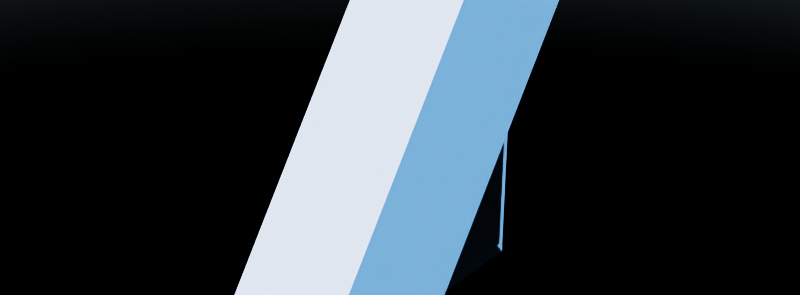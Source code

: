 # Source: Wall_1_Triangle.blend  (saved by Blender 4.5.87; exported with 4.5.12 LTS)
import bpy
from mathutils import Matrix  # noqa: F401  (used for matrix-valued properties, if any)

bpy.ops.wm.read_factory_settings(use_empty=True)
scene = bpy.context.scene
scene.name = 'Scene'

# ---- materials (node trees are filled in below, after node groups)
mat_wall_ext = bpy.data.materials.new('Wall_Ext')

# ---- material node trees
mat_wall_ext.use_nodes = True; mat_wall_ext.node_tree.nodes.clear()
_N = mat_wall_ext.node_tree.nodes; _L = mat_wall_ext.node_tree.links
n0 = _N.new('ShaderNodeBsdfPrincipled'); n0.name = 'Principled BSDF'; n0.location = (10, 300)
n1 = _N.new('ShaderNodeOutputMaterial'); n1.name = 'Material Output'; n1.location = (300, 300)
_L.new(n0.outputs[0], n1.inputs[0])
n1.is_active_output = True

# ---- world
world_world = bpy.data.worlds.new('World'); scene.world = world_world
world_world.use_nodes = True; world_world.node_tree.nodes.clear()
_N = world_world.node_tree.nodes; _L = world_world.node_tree.links
n0 = _N.new('ShaderNodeOutputWorld'); n0.name = 'World Output'; n0.location = (623, 331)
n1 = _N.new('ShaderNodeBackground'); n1.name = 'Background'; n1.location = (387, 335)
n2 = _N.new('ShaderNodeTexSky'); n2.name = 'Sky Texture'; n2.location = (-73, 487)
n2.sun_size = 0.08727
n2.sun_intensity = 0.025
n2.sun_rotation = 3.517
n2.air_density = 1.25
n2.dust_density = 0.75
n2.ozone_density = 10.0
_L.new(n1.outputs[0], n0.inputs[0])
_L.new(n2.outputs[0], n1.inputs[0])
n0.is_active_output = True
world_world.color = (0.05088, 0.05088, 0.05088)
world_world.use_sun_shadow = False
world_world.sun_shadow_jitter_overblur = 0.0

# ---- meshes
me_cube_005 = bpy.data.meshes.new('Cube.005')
me_cube_005.from_pydata([(0.07, 0.5692, 0.15), (0.07, 0.5692, 2.545), (0.075, 0.5749, -3.576e-07), (0.07, 0.5749, 0.15), (0.075, 0.4503, 0.0), (0.075, 0.4503, 0.15), (0.075, 0.5, 2.55), (0.075, 0.5, 0.15), (0.0, 0.575, 0.15), (0.0, 0.575, -3.502e-07), (0.0, 0.45, 0.15), (-0.07, 0.5692, 0.15), (-0.07, 0.5692, 2.545), (-0.075, 0.5749, -3.576e-07), (-0.07, 0.5749, 0.15), (-0.075, 0.4503, 0.0), (-0.075, 0.4503, 0.15), (-0.075, 0.5, 2.55), (-0.075, 0.5, 0.15), (0.075, -1.443, 0.15), (0.075, 0.2172, 2.55), (0.075, -1.443, 0.15), (0.075, -1.546, 0.0), (0.0, -1.443, 0.15), (-0.075, -1.443, 0.15), (-0.075, 0.2172, 2.55), (-0.075, -1.546, 0.0), (-0.075, -1.443, 0.15)], [], [(7, 6, 20, 19), (22, 4, 5, 21), (7, 0, 1, 6), (11, 0, 7, 18), (2, 3, 5, 4), (8, 10, 5, 3), (21, 5, 10, 23), (3, 2, 9, 8), (0, 11, 12, 1), (24, 18, 7, 19), (20, 6, 17, 25), (25, 17, 18, 24), (27, 16, 15, 26), (18, 17, 12, 11), (13, 15, 16, 14), (8, 14, 16, 10), (23, 10, 16, 27), (14, 8, 9, 13), (17, 6, 1, 12), (19, 20, 25, 24), (27, 26, 22, 21, 23)])
me_cube_005.polygons.foreach_set('use_smooth', [1, 1, 1, 1, 1, 1, 1, 1, 1, 1, 1, 1, 1, 1, 1, 1, 1, 1, 1, 0, 0])
_k = set([(0, 1), (0, 7), (0, 11), (1, 6), (1, 12), (2, 3), (3, 5), (5, 10), (5, 21), (6, 7), (6, 17), (6, 20), (7, 18), (7, 19), (10, 16), (11, 12), (11, 18), (12, 17), (13, 14), (14, 16), (16, 27), (17, 18), (17, 25), (18, 24)])
me_cube_005.attributes.new('sharp_edge', 'BOOLEAN', 'EDGE').data.foreach_set('value', [ (min(e.vertices), max(e.vertices)) in _k for e in me_cube_005.edges])
_uv = me_cube_005.uv_layers.new(name='UVMap')
_uv.uv.foreach_set('vector', [0.375, 0.75, 0.625, 0.75, 0.625, 0.75, 0.375, 0.75, 0.375, 0.5063, 0.375, 0.5063, 0.375, 0.5063, 0.375, 0.5063, 0.375, 0.75, 0.375, 0.75, 0.625, 0.75, 0.625, 0.75, 0.375, 0.75, 0.375, 0.75, 0.375, 0.75, 0.375, 0.75, 0.375, 0.5, 0.375, 0.5, 0.375, 0.5063, 0.375, 0.5063, 0.375, 0.5, 0.375, 0.5063, 0.375, 0.5063, 0.375, 0.5, 0.375, 0.5063, 0.375, 0.5063, 0.375, 0.5063, 0.375, 0.5063, 0.375, 0.5, 0.375, 0.5, 0.375, 0.5, 0.375, 0.5, 0.375, 0.75, 0.375, 0.75, 0.625, 0.75, 0.625, 0.75, 0.375, 0.75, 0.375, 0.75, 0.375, 0.75, 0.375, 0.75, 0.625, 0.75, 0.625, 0.75, 0.625, 0.75, 0.625, 0.75, 0.625, 0.75, 0.625, 0.75, 0.375, 0.75, 0.375, 0.75, 0.375, 0.5063, 0.375, 0.5063, 0.375, 0.5063, 0.375, 0.5063, 0.375, 0.75, 0.625, 0.75, 0.625, 0.75, 0.375, 0.75, 0.375, 0.5, 0.375, 0.5063, 0.375, 0.5063, 0.375, 0.5, 0.375, 0.5, 0.375, 0.5, 0.375, 0.5063, 0.375, 0.5063, 0.375, 0.5063, 0.375, 0.5063, 0.375, 0.5063, 0.375, 0.5063, 0.375, 0.5, 0.375, 0.5, 0.375, 0.5, 0.375, 0.5, 0.625, 0.75, 0.625, 0.75, 0.625, 0.75, 0.625, 0.75, 0.625, 0.5544, 0.625, 0.4608, 0.625, 0.5381, 0.625, 0.5815, 0.625, 0.5815, 0.625, 0.592, 0.625, 0.5659, 0.625, 0.5544, 0.625, 0.568])
_uv.active_render = True
_uv = me_cube_005.uv_layers.new(name='___ UVW')
_uv.uv.foreach_set('vector', [0.0, 0.0, 0.0, 0.0, 0.0, 0.0, 0.0, 0.0, 0.0, 0.0, 0.0, 0.0, 0.0, 0.0, 0.0, 0.0, 0.0, 0.0, 0.0, 0.0, 0.0, 0.0, 0.0, 0.0, 0.0, 0.0, 0.0, 0.0, 0.0, 0.0, 0.0, 0.0, 0.0, 0.0, 0.0, 0.0, 0.0, 0.0, 0.0, 0.0, 0.0, 0.0, 0.0, 0.0, 0.0, 0.0, 0.0, 0.0, 0.0, 0.0, 0.0, 0.0, 0.0, 0.0, 0.0, 0.0, 0.0, 0.0, 0.0, 0.0, 0.0, 0.0, 0.0, 0.0, 0.0, 0.0, 0.0, 0.0, 0.0, 0.0, 0.0, 0.0, 0.0, 0.0, 0.0, 0.0, 0.0, 0.0, 0.0, 0.0, 0.0, 0.0, 0.0, 0.0, 0.0, 0.0, 0.0, 0.0, 0.0, 0.0, 0.0, 0.0, 0.0, 0.0, 0.0, 0.0, 0.0, 0.0, 0.0, 0.0, 0.0, 0.0, 0.0, 0.0, 0.0, 0.0, 0.0, 0.0, 0.0, 0.0, 0.0, 0.0, 0.0, 0.0, 0.0, 0.0, 0.0, 0.0, 0.0, 0.0, 0.0, 0.0, 0.0, 0.0, 0.0, 0.0, 0.0, 0.0, 0.0, 0.0, 0.0, 0.0, 0.0, 0.0, 0.0, 0.0, 0.0, 0.0, 0.0, 0.0, 0.0, 0.0, 0.0, 0.0, 0.0, 0.0, 0.0, 0.0, 0.0, 0.0, 0.0, 0.0, 0.0, 0.0, 0.0, 0.0, 0.0, 0.0, 0.0, 0.0, 0.0, 0.0, 0.0, 0.0, 0.0, 0.0, 0.0, 0.0, 0.0, 0.0])
_uv = me_cube_005.uv_layers.new(name='___ UVW.001')
_uv.uv.foreach_set('vector', [0.0, 0.0, 0.0, 0.0, 0.0, 0.0, 0.0, 0.0, 0.0, 0.0, 0.0, 0.0, 0.0, 0.0, 0.0, 0.0, 0.0, 0.0, 0.0, 0.0, 0.0, 0.0, 0.0, 0.0, 0.0, 0.0, 0.0, 0.0, 0.0, 0.0, 0.0, 0.0, 0.0, 0.0, 0.0, 0.0, 0.0, 0.0, 0.0, 0.0, 0.0, 0.0, 0.0, 0.0, 0.0, 0.0, 0.0, 0.0, 0.0, 0.0, 0.0, 0.0, 0.0, 0.0, 0.0, 0.0, 0.0, 0.0, 0.0, 0.0, 0.0, 0.0, 0.0, 0.0, 0.0, 0.0, 0.0, 0.0, 0.0, 0.0, 0.0, 0.0, 0.0, 0.0, 0.0, 0.0, 0.0, 0.0, 0.0, 0.0, 0.0, 0.0, 0.0, 0.0, 0.0, 0.0, 0.0, 0.0, 0.0, 0.0, 0.0, 0.0, 0.0, 0.0, 0.0, 0.0, 0.0, 0.0, 0.0, 0.0, 0.0, 0.0, 0.0, 0.0, 0.0, 0.0, 0.0, 0.0, 0.0, 0.0, 0.0, 0.0, 0.0, 0.0, 0.0, 0.0, 0.0, 0.0, 0.0, 0.0, 0.0, 0.0, 0.0, 0.0, 0.0, 0.0, 0.0, 0.0, 0.0, 0.0, 0.0, 0.0, 0.0, 0.0, 0.0, 0.0, 0.0, 0.0, 0.0, 0.0, 0.0, 0.0, 0.0, 0.0, 0.0, 0.0, 0.0, 0.0, 0.0, 0.0, 0.0, 0.0, 0.0, 0.0, 0.0, 0.0, 0.0, 0.0, 0.0, 0.0, 0.0, 0.0, 0.0, 0.0, 0.0, 0.0, 0.0, 0.0, 0.0, 0.0])
_uv = me_cube_005.uv_layers.new(name='___ UVW.002')
_uv.uv.foreach_set('vector', [0.0, 0.0, 0.0, 0.0, 0.0, 0.0, 0.0, 0.0, 0.0, 0.0, 0.0, 0.0, 0.0, 0.0, 0.0, 0.0, 0.0, 0.0, 0.0, 0.0, 0.0, 0.0, 0.0, 0.0, 0.0, 0.0, 0.0, 0.0, 0.0, 0.0, 0.0, 0.0, 0.0, 0.0, 0.0, 0.0, 0.0, 0.0, 0.0, 0.0, 0.0, 0.0, 0.0, 0.0, 0.0, 0.0, 0.0, 0.0, 0.0, 0.0, 0.0, 0.0, 0.0, 0.0, 0.0, 0.0, 0.0, 0.0, 0.0, 0.0, 0.0, 0.0, 0.0, 0.0, 0.0, 0.0, 0.0, 0.0, 0.0, 0.0, 0.0, 0.0, 0.0, 0.0, 0.0, 0.0, 0.0, 0.0, 0.0, 0.0, 0.0, 0.0, 0.0, 0.0, 0.0, 0.0, 0.0, 0.0, 0.0, 0.0, 0.0, 0.0, 0.0, 0.0, 0.0, 0.0, 0.0, 0.0, 0.0, 0.0, 0.0, 0.0, 0.0, 0.0, 0.0, 0.0, 0.0, 0.0, 0.0, 0.0, 0.0, 0.0, 0.0, 0.0, 0.0, 0.0, 0.0, 0.0, 0.0, 0.0, 0.0, 0.0, 0.0, 0.0, 0.0, 0.0, 0.0, 0.0, 0.0, 0.0, 0.0, 0.0, 0.0, 0.0, 0.0, 0.0, 0.0, 0.0, 0.0, 0.0, 0.0, 0.0, 0.0, 0.0, 0.0, 0.0, 0.0, 0.0, 0.0, 0.0, 0.0, 0.0, 0.0, 0.0, 0.0, 0.0, 0.0, 0.0, 0.0, 0.0, 0.0, 0.0, 0.0, 0.0, 0.0, 0.0, 0.0, 0.0, 0.0, 0.0])
_uv = me_cube_005.uv_layers.new(name='UVW')
_uv.uv.foreach_set('vector', [0.0, 0.0, 0.0, 0.0, 0.0, 0.0, 0.0, 0.0, 0.0, 0.0, 0.0, 0.0, 0.0, 0.0, 0.0, 0.0, 0.0, 0.0, 0.0, 0.0, 0.0, 0.0, 0.0, 0.0, 0.0, 0.0, 0.0, 0.0, 0.0, 0.0, 0.0, 0.0, 0.0, 0.0, 0.0, 0.0, 0.0, 0.0, 0.0, 0.0, 0.0, 0.0, 0.0, 0.0, 0.0, 0.0, 0.0, 0.0, 0.0, 0.0, 0.0, 0.0, 0.0, 0.0, 0.0, 0.0, 0.0, 0.0, 0.0, 0.0, 0.0, 0.0, 0.0, 0.0, 0.0, 0.0, 0.0, 0.0, 0.0, 0.0, 0.0, 0.0, 0.0, 0.0, 0.0, 0.0, 0.0, 0.0, 0.0, 0.0, 0.0, 0.0, 0.0, 0.0, 0.0, 0.0, 0.0, 0.0, 0.0, 0.0, 0.0, 0.0, 0.0, 0.0, 0.0, 0.0, 0.0, 0.0, 0.0, 0.0, 0.0, 0.0, 0.0, 0.0, 0.0, 0.0, 0.0, 0.0, 0.0, 0.0, 0.0, 0.0, 0.0, 0.0, 0.0, 0.0, 0.0, 0.0, 0.0, 0.0, 0.0, 0.0, 0.0, 0.0, 0.0, 0.0, 0.0, 0.0, 0.0, 0.0, 0.0, 0.0, 0.0, 0.0, 0.0, 0.0, 0.0, 0.0, 0.0, 0.0, 0.0, 0.0, 0.0, 0.0, 0.0, 0.0, 0.0, 0.0, 0.0, 0.0, 0.0, 0.0, 0.0, 0.0, 0.0, 0.0, 0.0, 0.0, 0.0, 0.0, 0.0, 0.0, 0.0, 0.0, 0.0, 0.0, 0.0, 0.0, 0.0, 0.0])
me_cube_005.materials.append(mat_wall_ext)
me_cube_005.update()
me_cube_005.normals_split_custom_set([tuple(v) for v in zip(*[iter([1.0, 5.022e-08, -6.861e-10, 1.0, 5.022e-08, -6.861e-10, 1.0, 5.022e-08, -6.861e-10, 1.0, 5.022e-08, -6.861e-10, 1.0, 4.47e-08, -4.14e-08, 0.9999, 0.01002, 0.008332, 0.9999, 0.01002, 0.008333, 1.0, 4.47e-08, -4.14e-08, 0.9974, 0.07201, 0.0, 0.9974, 0.07201, 0.0, 0.9974, 0.07201, 0.0, 0.9974, 0.07201, 0.0, 0.0, 0.0, -1.0, 0.0, 0.0, -1.0, 0.0, 0.0, -1.0, 0.0, 0.0, -1.0, 0.9997, 0.02004, 0.01666, 0.9997, 0.02004, 0.01666, 0.9999, 0.01002, 0.008333, 0.9999, 0.01002, 0.008332, 1.933e-08, 0.7012, 0.713, 2.711e-08, -0.000131, 1.0, -0.0002081, -0.000131, 1.0, 0.008222, 0.7085, 0.7057, 2.099e-07, 0.0, 1.0, 2.099e-07, 0.0, 1.0, 0.0, 0.0, 1.0, 0.0, 0.0, 1.0, 0.008222, 0.7085, 0.7057, 0.0004703, 1.0, 1.199e-05, 0.0, 1.0, 1.199e-05, 1.933e-08, 0.7012, 0.713, 0.0, 1.0, 0.0, 0.0, 1.0, 0.0, 0.0, 1.0, 0.0, 0.0, 1.0, 0.0, 0.0, 0.0, -1.0, 0.0, 0.0, -1.0, 0.0, 0.0, -1.0, 0.0, 0.0, -1.0, 0.0, 0.0, 1.0, 0.0, 0.0, 1.0, 0.0, 0.0, 1.0, 0.0, 0.0, 1.0, -1.0, 5.022e-08, -6.861e-10, -1.0, 5.022e-08, -6.861e-10, -1.0, 5.022e-08, -6.861e-10, -1.0, 5.022e-08, -6.861e-10, -1.0, 4.47e-08, -4.14e-08, -0.9999, 0.01002, 0.008333, -0.9999, 0.01002, 0.008332, -1.0, 4.47e-08, -4.14e-08, -0.9974, 0.07201, 0.0, -0.9974, 0.07201, 0.0, -0.9974, 0.07201, 0.0, -0.9974, 0.07201, 0.0, -0.9997, 0.02004, 0.01666, -0.9999, 0.01002, 0.008332, -0.9999, 0.01002, 0.008333, -0.9997, 0.02004, 0.01666, 1.933e-08, 0.7012, 0.713, -0.008222, 0.7085, 0.7057, 0.0002081, -0.000131, 1.0, 2.711e-08, -0.000131, 1.0, 0.0, 0.0, 1.0, 0.0, 0.0, 1.0, -2.099e-07, 0.0, 1.0, -2.099e-07, 0.0, 1.0, -0.008222, 0.7085, 0.7057, 1.933e-08, 0.7012, 0.713, 0.0, 1.0, 1.199e-05, -0.0004703, 1.0, 1.199e-05, 0.0, 0.07202, 0.9974, 0.0, 0.07202, 0.9974, 0.0, 0.07202, 0.9974, 0.0, 0.07202, 0.9974, 0.0, -0.8225, 0.5688, 0.0, -0.8225, 0.5688, 0.0, -0.8225, 0.5688, 0.0, -0.8225, 0.5688, 0.0, -0.8225, 0.5688, 0.0, -0.8225, 0.5688, 0.0, -0.8225, 0.5688, 0.0, -0.8225, 0.5688, 0.0, -0.8225, 0.5688])] * 3)])
me_cube_006 = bpy.data.meshes.new('Cube.006')
me_cube_006.from_pydata([(-1.768, -0.725, 2.82), (-1.768, 0.725, 2.82), (0.1052, -0.7216, -0.09132), (0.1052, 0.7284, -0.09132), (-0.2223, -0.725, 3.969), (-0.2223, 0.725, 3.969), (1.65, 0.7284, 1.058), (1.65, -0.7216, 1.058), (0.6355, 0.7284, -0.9159), (0.6355, -0.7216, -0.9159), (2.181, 0.7284, 0.2333), (2.181, -0.7216, 0.2333), (-2.788, -0.725, 4.407), (-2.788, 0.725, 4.407), (-1.243, -0.725, 5.556), (-1.243, 0.725, 5.556)], [], [(2, 0, 1, 3), (1, 0, 12, 13), (6, 5, 4, 7), (0, 2, 7, 4), (3, 1, 5, 6), (7, 2, 9, 11), (9, 8, 10, 11), (6, 7, 11, 10), (2, 3, 8, 9), (3, 6, 10, 8), (13, 12, 14, 15), (0, 4, 14, 12), (4, 5, 15, 14), (5, 1, 13, 15)])
_uv = me_cube_006.uv_layers.new(name='UVMap')
_uv.uv.foreach_set('vector', [0.625, 0.75, 0.625, 1.0, 0.625, 0.25, 0.625, 0.5, 0.625, 0.25, 0.625, 0.0, 0.625, 0.0, 0.625, 0.25, 0.625, 0.5, 0.875, 0.5, 0.875, 0.75, 0.625, 0.75, 0.625, 1.0, 0.625, 0.75, 0.625, 0.75, 0.625, 1.0, 0.625, 0.5, 0.625, 0.25, 0.625, 0.25, 0.625, 0.5, 0.625, 0.75, 0.625, 0.75, 0.625, 0.75, 0.625, 0.75, 0.625, 0.75, 0.625, 0.5, 0.625, 0.5, 0.625, 0.75, 0.625, 0.5, 0.625, 0.75, 0.625, 0.75, 0.625, 0.5, 0.625, 0.75, 0.625, 0.5, 0.625, 0.5, 0.625, 0.75, 0.625, 0.5, 0.625, 0.5, 0.625, 0.5, 0.625, 0.5, 0.625, 0.25, 0.625, 0.0, 0.625, 0.0, 0.625, 0.25, 0.625, 1.0, 0.625, 1.0, 0.625, 1.0, 0.625, 1.0, 0.875, 0.75, 0.875, 0.5, 0.875, 0.5, 0.875, 0.75, 0.625, 0.25, 0.625, 0.25, 0.625, 0.25, 0.625, 0.25])
me_cube_006.update()
me_cube_006.normals_split_custom_set([tuple(v) for v in zip(*[iter([-0.841, 0.0, -0.541, -0.841, 0.0, -0.541, -0.841, 0.0, -0.541, -0.841, 0.0, -0.541, -0.841, 0.0, -0.541, -0.841, 0.0, -0.541, -0.841, 0.0, -0.541, -0.841, 0.0, -0.541, 0.841, 0.0, 0.541, 0.841, 0.0, 0.541, 0.841, 0.0, 0.541, 0.841, 0.0, 0.541, 0.0005942, -1.0, -0.0007991, 0.0005942, -1.0, -0.0007991, 0.0005942, -1.0, -0.0007991, 0.0005942, -1.0, -0.0007991, -0.0005942, 1.0, 0.0007991, -0.0005942, 1.0, 0.0007991, -0.0005942, 1.0, 0.0007991, -0.0005942, 1.0, 0.0007991, 0.0, -1.0, 0.0, 0.0, -1.0, 0.0, 0.0, -1.0, 0.0, 0.0, -1.0, 0.0, 0.5968, 0.0, -0.8024, 0.5968, 0.0, -0.8024, 0.5968, 0.0, -0.8024, 0.5968, 0.0, -0.8024, 0.841, 0.0, 0.541, 0.841, 0.0, 0.541, 0.841, 0.0, 0.541, 0.841, 0.0, 0.541, -0.841, 0.0, -0.541, -0.841, 0.0, -0.541, -0.841, 0.0, -0.541, -0.841, 0.0, -0.541, 0.0, 1.0, 0.0, 0.0, 1.0, 0.0, 0.0, 1.0, 0.0, 0.0, 1.0, 0.0, -0.5968, 0.0, 0.8024, -0.5968, 0.0, 0.8024, -0.5968, 0.0, 0.8024, -0.5968, 0.0, 0.8024, 0.0, -1.0, 0.0, 0.0, -1.0, 0.0, 0.0, -1.0, 0.0, 0.0, -1.0, 0.0, 0.841, 0.0, 0.541, 0.841, 0.0, 0.541, 0.841, 0.0, 0.541, 0.841, 0.0, 0.541, 0.0, 1.0, 0.0, 0.0, 1.0, 0.0, 0.0, 1.0, 0.0, 0.0, 1.0, 0.0])] * 3)])
me_cube_001 = bpy.data.meshes.new('Cube.001')
me_cube_001.from_pydata([(0.075, 0.5692, -3.576e-07), (0.075, 0.5692, 2.55), (-0.075, 0.5692, -3.576e-07), (-0.075, 0.5692, 2.55), (0.075, 0.2172, 2.55), (0.075, -1.546, 0.0), (-0.075, 0.2172, 2.55), (-0.075, -1.546, 0.0)], [], [(6, 3, 2, 7), (6, 7, 5, 4), (3, 1, 0, 2), (4, 1, 3, 6), (7, 2, 0, 5), (0, 1, 4, 5)])
me_cube_001.polygons.foreach_set('use_smooth', [1, 0, 1, 1, 1, 1])
_k = set([(0, 1), (0, 2), (0, 5), (1, 3), (1, 4), (2, 3), (2, 7), (3, 6), (4, 5), (4, 6), (5, 7), (6, 7)])
me_cube_001.attributes.new('sharp_edge', 'BOOLEAN', 'EDGE').data.foreach_set('value', [ (min(e.vertices), max(e.vertices)) in _k for e in me_cube_001.edges])
_uv = me_cube_001.uv_layers.new(name='UVMap')
_uv.uv.foreach_set('vector', [0.625, 0.75, 0.625, 0.75, 0.375, 0.5, 0.375, 0.5063, 0.625, 0.5381, 0.625, 0.592, 0.625, 0.5659, 0.625, 0.4608, 0.625, 0.75, 0.625, 0.75, 0.375, 0.5, 0.375, 0.5, 0.625, 0.75, 0.625, 0.75, 0.625, 0.75, 0.625, 0.75, 0.375, 0.5063, 0.375, 0.5, 0.375, 0.5, 0.375, 0.5063, 0.375, 0.5, 0.625, 0.75, 0.625, 0.75, 0.375, 0.5063])
_uv.active_render = True
_uv = me_cube_001.uv_layers.new(name='___ UVW')
_uv.uv.foreach_set('vector', [0.0, 0.0, 0.0, 0.0, 0.0, 0.0, 0.0, 0.0, 0.0, 0.0, 0.0, 0.0, 0.0, 0.0, 0.0, 0.0, 0.0, 0.0, 0.0, 0.0, 0.0, 0.0, 0.0, 0.0, 0.0, 0.0, 0.0, 0.0, 0.0, 0.0, 0.0, 0.0, 0.0, 0.0, 0.0, 0.0, 0.0, 0.0, 0.0, 0.0, 0.0, 0.0, 0.0, 0.0, 0.0, 0.0, 0.0, 0.0])
_uv = me_cube_001.uv_layers.new(name='___ UVW.001')
_uv.uv.foreach_set('vector', [0.0, 0.0, 0.0, 0.0, 0.0, 0.0, 0.0, 0.0, 0.0, 0.0, 0.0, 0.0, 0.0, 0.0, 0.0, 0.0, 0.0, 0.0, 0.0, 0.0, 0.0, 0.0, 0.0, 0.0, 0.0, 0.0, 0.0, 0.0, 0.0, 0.0, 0.0, 0.0, 0.0, 0.0, 0.0, 0.0, 0.0, 0.0, 0.0, 0.0, 0.0, 0.0, 0.0, 0.0, 0.0, 0.0, 0.0, 0.0])
_uv = me_cube_001.uv_layers.new(name='___ UVW.002')
_uv.uv.foreach_set('vector', [0.0, 0.0, 0.0, 0.0, 0.0, 0.0, 0.0, 0.0, 0.0, 0.0, 0.0, 0.0, 0.0, 0.0, 0.0, 0.0, 0.0, 0.0, 0.0, 0.0, 0.0, 0.0, 0.0, 0.0, 0.0, 0.0, 0.0, 0.0, 0.0, 0.0, 0.0, 0.0, 0.0, 0.0, 0.0, 0.0, 0.0, 0.0, 0.0, 0.0, 0.0, 0.0, 0.0, 0.0, 0.0, 0.0, 0.0, 0.0])
_uv = me_cube_001.uv_layers.new(name='UVW')
_uv.uv.foreach_set('vector', [0.0, 0.0, 0.0, 0.0, 0.0, 0.0, 0.0, 0.0, 0.0, 0.0, 0.0, 0.0, 0.0, 0.0, 0.0, 0.0, 0.0, 0.0, 0.0, 0.0, 0.0, 0.0, 0.0, 0.0, 0.0, 0.0, 0.0, 0.0, 0.0, 0.0, 0.0, 0.0, 0.0, 0.0, 0.0, 0.0, 0.0, 0.0, 0.0, 0.0, 0.0, 0.0, 0.0, 0.0, 0.0, 0.0, 0.0, 0.0])
me_cube_001.materials.append(mat_wall_ext)
me_cube_001.update()
me_cube_001.normals_split_custom_set([tuple(v) for v in zip(*[iter([-1.0, 4.168e-08, -2.513e-09, -1.0, 4.168e-08, -2.513e-09, -0.9998, 0.0175, -0.001217, -1.0, 4.168e-08, -2.513e-09, 0.0, -0.8225, 0.5688, 0.0, -0.8225, 0.5688, 0.0, -0.8225, 0.5688, 0.0, -0.8225, 0.5688, 0.0, 1.0, 1.948e-08, 0.0, 1.0, 1.948e-08, 0.001217, 0.9998, -0.0175, -0.001217, 0.9998, -0.0175, 0.0, 0.0, 1.0, 0.0, 0.0, 1.0, 0.0, 0.0, 1.0, 0.0, 0.0, 1.0, 0.0, -1.69e-07, -1.0, -0.0175, 0.001217, -0.9998, 0.0175, 0.001217, -0.9998, 0.0, -1.69e-07, -1.0, 0.9998, 0.0175, -0.001217, 1.0, 4.262e-08, -2.513e-09, 1.0, 4.262e-08, -2.513e-09, 1.0, 4.262e-08, -2.513e-09])] * 3)])

# ---- objects
ob_wall_1_triangle_001 = bpy.data.objects.new('Wall_1_Triangle.001', me_cube_005)
ob_roof_1_001 = bpy.data.objects.new('Roof_1.001', me_cube_006)
ob_wall_1_triangle_col_colonly = bpy.data.objects.new('Wall_1_Triangle_Col-colonly', me_cube_001)

# ---- transforms, parenting, visibility, modifiers, constraints
ob_wall_1_triangle_001.location = (0.0, 0.0, 0.0)
ob_roof_1_001.parent = ob_wall_1_triangle_001
ob_roof_1_001.matrix_parent_inverse = Matrix(((7.55e-08, 1.0, 0.0, -0.6372), (-1.0, 7.55e-08, -0.0, -1.5), (0.0, 0.0, 1.0, -0.0), (-0.0, 0.0, -0.0, 1.0)))
ob_roof_1_001.location = (0.0, 0.4036, 0.0)
ob_roof_1_001.scale = (1.0, 1.0, 0.93)
ob_wall_1_triangle_col_colonly.location = (0.0, 0.0, 0.0)

# ---- collection membership
scene.collection.objects.link(ob_wall_1_triangle_001)
scene.collection.objects.link(ob_roof_1_001)
scene.collection.objects.link(ob_wall_1_triangle_col_colonly)

# ---- scene / render settings (as saved in the file)
scene.frame_start = 1; scene.frame_end = 250; scene.frame_set(-39)
scene.render.engine = 'CYCLES'
scene.render.resolution_y = 709
scene.render.fps = 30
scene.render.use_border = True
scene.render.use_simplify = True
scene.render.simplify_child_particles = 0.75
scene.cycles.time_limit = 300.0
scene.cycles.sampling_pattern = 'TABULATED_SOBOL'
scene.cycles.use_light_tree = False
scene.cycles.transparent_max_bounces = 24
scene.cycles.filter_width = 1.0
scene.cycles.texture_limit = '4096'
scene.cycles.tile_size = 1920
scene.eevee.taa_samples = 10
scene.view_settings.look = 'Medium High Contrast'
scene.view_settings.view_transform = 'Filmic'
scene.view_settings.use_curve_mapping = True
scene.view_settings.curve_mapping.use_clip = True
scene.view_settings.curve_mapping.clip_max_x = 1.0
scene.view_settings.curve_mapping.clip_max_y = 1.0
scene.view_settings.curve_mapping.extend = 'EXTRAPOLATED'
scene.view_settings.curve_mapping.white_level = (1.0, 1.0, 1.0)
_c = scene.view_settings.curve_mapping.curves[0]
while len(_c.points) > 2: _c.points.remove(_c.points[-1])
_c.points[0].location = (0.0, 0.0); _c.points[0].handle_type = 'AUTO'
_c.points[1].location = (1.0, 1.0); _c.points[1].handle_type = 'AUTO'
_c = scene.view_settings.curve_mapping.curves[1]
while len(_c.points) > 2: _c.points.remove(_c.points[-1])
_c.points[0].location = (0.0, 0.0); _c.points[0].handle_type = 'AUTO'
_c.points[1].location = (1.0, 1.0); _c.points[1].handle_type = 'AUTO'
_c = scene.view_settings.curve_mapping.curves[2]
while len(_c.points) > 2: _c.points.remove(_c.points[-1])
_c.points[0].location = (0.0, 0.0); _c.points[0].handle_type = 'AUTO'
_c.points[1].location = (1.0, 1.0); _c.points[1].handle_type = 'AUTO'
_c = scene.view_settings.curve_mapping.curves[3]
while len(_c.points) > 2: _c.points.remove(_c.points[-1])
_c.points[0].location = (0.0, 0.0); _c.points[0].handle_type = 'AUTO'
_c.points[1].location = (0.55, 0.45); _c.points[1].handle_type = 'AUTO'
_p = _c.points.new(1.0, 1.0); _p.handle_type = 'AUTO'
scene.view_settings.curve_mapping.update()
bpy.context.view_layer.update()

# ---- added for rendering (the .blend has no active camera): camera
cam_auto = bpy.data.cameras.new('AutoCamera')
cam_auto.lens = 50.0
cam_auto.sensor_width = 36.0
cam_auto.clip_end = 1000.0
ob_auto_camera = bpy.data.objects.new('AutoCamera', cam_auto)
scene.collection.objects.link(ob_auto_camera)
ob_auto_camera.location = (7.1136, -10.0109, 8.0341)
ob_auto_camera.rotation_euler = (1.09748, -7.21219e-08, 0.694738)
scene.camera = ob_auto_camera
bpy.context.view_layer.update()

